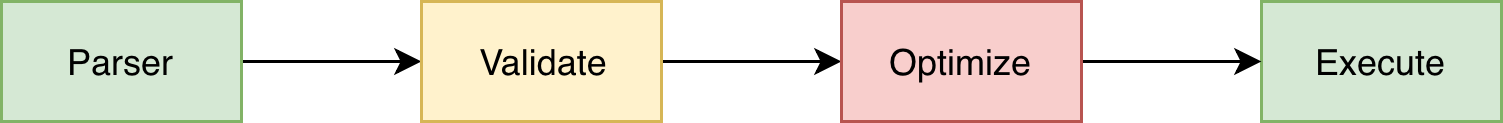

The diagram above was exported from draw.io. Its source (the exported page's mxGraphModel, read from the mxfile embedded in the PNG):
<mxGraphModel dx="898" dy="609" grid="1" gridSize="10" guides="1" tooltips="1" connect="1" arrows="1" fold="1" page="1" pageScale="1" pageWidth="850" pageHeight="1100" math="0" shadow="0">
  <root>
    <mxCell id="0" />
    <mxCell id="1" parent="0" />
    <mxCell id="2cfCbABFLdKLi8yzRGlZ-6" style="edgeStyle=orthogonalEdgeStyle;rounded=0;orthogonalLoop=1;jettySize=auto;html=1;exitX=1;exitY=0.5;exitDx=0;exitDy=0;entryX=0;entryY=0.5;entryDx=0;entryDy=0;" edge="1" parent="1" source="2cfCbABFLdKLi8yzRGlZ-1" target="2cfCbABFLdKLi8yzRGlZ-2">
      <mxGeometry relative="1" as="geometry" />
    </mxCell>
    <mxCell id="2cfCbABFLdKLi8yzRGlZ-1" value="Parser" style="rounded=0;whiteSpace=wrap;html=1;fillColor=#d5e8d4;strokeColor=#82b366;" vertex="1" parent="1">
      <mxGeometry x="80" y="240" width="80" height="40" as="geometry" />
    </mxCell>
    <mxCell id="2cfCbABFLdKLi8yzRGlZ-7" style="edgeStyle=orthogonalEdgeStyle;rounded=0;orthogonalLoop=1;jettySize=auto;html=1;exitX=1;exitY=0.5;exitDx=0;exitDy=0;entryX=0;entryY=0.5;entryDx=0;entryDy=0;" edge="1" parent="1" source="2cfCbABFLdKLi8yzRGlZ-2" target="2cfCbABFLdKLi8yzRGlZ-5">
      <mxGeometry relative="1" as="geometry" />
    </mxCell>
    <mxCell id="2cfCbABFLdKLi8yzRGlZ-2" value="Validate&lt;br&gt;" style="rounded=0;whiteSpace=wrap;html=1;fillColor=#fff2cc;strokeColor=#d6b656;" vertex="1" parent="1">
      <mxGeometry x="220" y="240" width="80" height="40" as="geometry" />
    </mxCell>
    <mxCell id="2cfCbABFLdKLi8yzRGlZ-4" value="Execute" style="rounded=0;whiteSpace=wrap;html=1;fillColor=#d5e8d4;strokeColor=#82b366;" vertex="1" parent="1">
      <mxGeometry x="500" y="240" width="80" height="40" as="geometry" />
    </mxCell>
    <mxCell id="2cfCbABFLdKLi8yzRGlZ-8" style="edgeStyle=orthogonalEdgeStyle;rounded=0;orthogonalLoop=1;jettySize=auto;html=1;exitX=1;exitY=0.5;exitDx=0;exitDy=0;entryX=0;entryY=0.5;entryDx=0;entryDy=0;" edge="1" parent="1" source="2cfCbABFLdKLi8yzRGlZ-5" target="2cfCbABFLdKLi8yzRGlZ-4">
      <mxGeometry relative="1" as="geometry" />
    </mxCell>
    <mxCell id="2cfCbABFLdKLi8yzRGlZ-5" value="Optimize" style="rounded=0;whiteSpace=wrap;html=1;fillColor=#f8cecc;strokeColor=#b85450;" vertex="1" parent="1">
      <mxGeometry x="360" y="240" width="80" height="40" as="geometry" />
    </mxCell>
  </root>
</mxGraphModel>